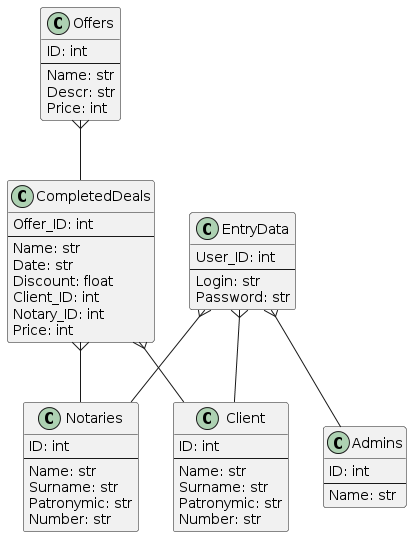

The diagram above was rendered by PlantUML. Its source (embedded in the PNG):
@startuml
class Client{
    ID: int
    --
    Name: str
    Surname: str
    Patronymic: str
    Number: str
}

class Offers{
    ID: int
    --
    Name: str
    Descr: str
    Price: int
}
class Admins{
    ID: int
    --
    Name: str
}
class Notaries{
    ID: int
    --
    Name: str
    Surname: str
    Patronymic: str
    Number: str
}

class CompletedDeals{
    Offer_ID: int
    --
    Name: str
    Date: str
    Discount: float
    Client_ID: int
    Notary_ID: int
    Price: int
}

class EntryData{
    User_ID: int
    --
    Login: str
    Password: str
}

EntryData }-- Client
EntryData }-- Notaries
EntryData }-- Admins

Offers }-- CompletedDeals
CompletedDeals }-- Client
CompletedDeals }-- Notaries
@enduml